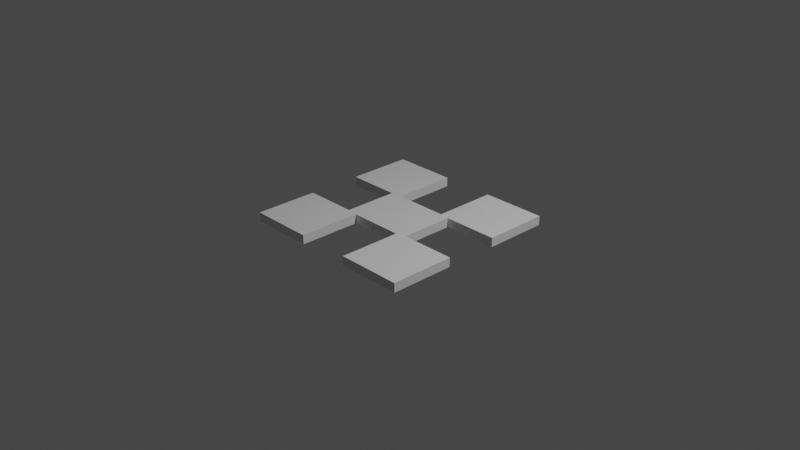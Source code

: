 # Source: brone.blend  (saved by Blender 2.91.10; exported with 4.5.12 LTS)
import bpy
from mathutils import Matrix  # noqa: F401  (used for matrix-valued properties, if any)

bpy.ops.wm.read_factory_settings(use_empty=True)
scene = bpy.context.scene
scene.name = 'Scene'

# ---- collections
col_collection = bpy.data.collections.new('Collection'); scene.collection.children.link(col_collection)

# ---- materials (node trees are filled in below, after node groups)
mat_material = bpy.data.materials.new('Material')
mat_material.alpha_threshold = 0.0
mat_material.use_transparent_shadow = False
mat_material.line_color = (0.0, 0.0, 0.0, 1.0)

# ---- material node trees
mat_material.use_nodes = True; mat_material.node_tree.nodes.clear()
_N = mat_material.node_tree.nodes; _L = mat_material.node_tree.links
n0 = _N.new('ShaderNodeOutputMaterial'); n0.name = 'Material Output'; n0.location = (300, 300)
n1 = _N.new('ShaderNodeBsdfPrincipled'); n1.name = 'Principled BSDF'; n1.location = (10, 300)
n1.distribution = 'GGX'
n1.subsurface_method = 'BURLEY'
n1.inputs[2].default_value = 0.4
n1.inputs[3].default_value = 1.45
n1.inputs[27].default_value = (0.0, 0.0, 0.0, 1.0)
n1.inputs[28].default_value = 1.0
_L.new(n1.outputs[0], n0.inputs[0])
n0.is_active_output = True

# ---- world
world_world = bpy.data.worlds.new('World'); scene.world = world_world
world_world.use_nodes = True; world_world.node_tree.nodes.clear()
_N = world_world.node_tree.nodes; _L = world_world.node_tree.links
n0 = _N.new('ShaderNodeOutputWorld'); n0.name = 'World Output'; n0.location = (300, 300)
n1 = _N.new('ShaderNodeBackground'); n1.name = 'Background'; n1.location = (10, 300)
n1.inputs[0].default_value = (0.05088, 0.05088, 0.05088, 1.0)
_L.new(n1.outputs[0], n0.inputs[0])
n0.is_active_output = True
world_world.color = (0.05088, 0.05088, 0.05088)
world_world.use_sun_shadow = False
world_world.sun_shadow_jitter_overblur = 0.0

# ---- cameras
cam_camera = bpy.data.cameras.new('Camera')
cam_camera.clip_end = 100.0
cam_camera.ortho_scale = 7.314

# ---- lights
light_light = bpy.data.lights.new('Light', 'POINT')
light_light.transmission_factor = 0.0
light_light.energy = 1000.0
light_light.shadow_soft_size = 0.1
light_light.shadow_maximum_resolution = 0.006
light_light.use_absolute_resolution = True

# ---- meshes
me_cube = bpy.data.meshes.new('Cube')
me_cube.from_pydata([(1.0, 1.0, 0.9999), (1.0, 1.0, -1.0), (1.0, -1.0, 0.9999), (1.0, -1.0, -1.0), (-1.0, 1.0, 1.0), (-1.0, 1.0, -1.0), (-1.0, -1.0, 1.0), (-1.0, -1.0, -1.0), (-0.3005, -1.0, 0.9999), (-0.3005, -0.4647, 0.9999), (0.2929, -0.3176, 0.9998), (0.2929, -1.0, 0.9999), (0.194, -0.3176, 0.9998), (-0.3005, -0.3176, 0.9999), (-0.3005, -1.0, -1.0), (-0.3005, -1.0, -0.8197), (0.2929, -1.0, -1.0), (0.2929, -1.0, 0.8194), (-0.2016, -0.3176, -1.001), (-0.3005, -0.3176, -1.0), (0.293, -0.3176, -1.001), (0.2929, -0.4647, -1.001), (0.2929, 1.0, -1.0), (-0.3005, 1.0, -1.0), (-0.3005, 1.0, 0.9999), (0.2929, 1.0, 0.9999), (-0.2016, 0.3062, 0.9998), (-0.3005, 0.9656, 0.9999), (-0.3005, 0.3062, 0.9999), (0.2929, 0.4381, 0.9998), (0.2929, 0.3062, 0.9997), (-0.3005, 0.3062, -1.0), (-0.3005, 0.4381, -1.0), (0.2929, 0.9656, -1.0), (0.293, 0.3062, -1.001), (0.194, 0.3062, -1.001), (1.0, -0.291, -1.001), (1.0, 0.2948, -1.001), (0.9989, 0.2955, 0.999), (1.0, -0.291, 0.9998), (0.5155, -0.291, 0.9997), (0.3994, -0.291, 0.9997), (0.3994, 0.1972, 0.9997), (0.3994, 0.2948, 0.9997), (0.9789, 0.2957, 0.9988), (0.5155, 0.2948, -1.001), (0.3995, 0.2948, -1.001), (0.9796, -0.291, -1.001), (0.3995, -0.1934, -1.002), (0.3995, -0.291, -1.001), (-1.0, 0.2948, -1.0), (-1.0, -0.3062, -1.0), (-1.0, -0.3062, 1.0), (-1.0, 0.2948, 1.0), (-0.9865, -0.3062, 1.0), (-0.4222, 0.2948, 0.9999), (-0.5351, 0.2948, 0.9999), (-0.4222, -0.3062, 0.9999), (-0.4222, -0.2061, 0.9999), (-0.5351, -0.3062, -1.0), (-0.4222, -0.3062, -1.0), (-0.9865, 0.2948, -1.0), (-0.4222, 0.2948, -1.0), (-0.4222, 0.1946, -1.0)], [], [(17, 21, 16), (19, 13, 9, 15, 14), (20, 10, 12, 18), (10, 20, 21, 17, 11), (15, 9, 8), (13, 19, 18, 12), (16, 3, 2, 11, 17), (8, 6, 7, 14, 15), (29, 33, 34, 30), (26, 35, 31, 28), (23, 24, 27, 32), (22, 33, 29, 25), (35, 26, 30, 34), (27, 28, 31, 32), (5, 4, 24, 23), (25, 0, 1, 22), (41, 40, 47, 49), (46, 43, 42, 48), (37, 38, 44, 45), (36, 47, 40, 39), (42, 41, 49, 48), (44, 43, 46, 45), (37, 1, 0, 38), (2, 3, 36, 39), (57, 58, 63, 60), (52, 54, 59, 51), (62, 55, 56, 61), (63, 58, 55, 62), (57, 60, 59, 54), (53, 50, 61, 56), (7, 6, 52, 51), (53, 4, 5, 50), (44, 38, 0, 25, 29, 30, 26, 28, 27, 24, 4, 53, 56, 55, 58, 57, 54, 52, 6, 8, 9, 13, 12, 10, 11, 2, 39, 40, 41, 42, 43), (47, 36, 3, 16, 21, 20, 18, 19, 14, 7, 51, 59, 60, 63, 62, 61, 50, 5, 23, 32, 31, 35, 34, 33, 22, 1, 37, 45, 46, 48, 49)])
_uv = me_cube.uv_layers.new(name='UVMap')
_uv.uv.foreach_set('vector', [0.0, 0.0, 0.0, 0.0, 0.0, 0.0, 0.0, 0.0, 0.0, 0.0, 0.0, 0.0, 0.0, 0.0, 0.0, 0.0, 0.0, 0.0, 0.0, 0.0, 0.0, 0.0, 0.0, 0.0, 0.0, 0.0, 0.0, 0.0, 0.0, 0.0, 0.0, 0.0, 0.0, 0.0, 0.0, 0.0, 0.0, 0.0, 0.0, 0.0, 0.0, 0.0, 0.0, 0.0, 0.0, 0.0, 0.0, 0.0, 0.375, 0.8384, 0.375, 0.75, 0.625, 0.75, 0.625, 0.8384, 0.6024, 0.8384, 0.625, 0.9126, 0.625, 1.0, 0.375, 1.0, 0.375, 0.9126, 0.3976, 0.9126, 0.0, 0.0, 0.0, 0.0, 0.0, 0.0, 0.0, 0.0, 0.0, 0.0, 0.0, 0.0, 0.0, 0.0, 0.0, 0.0, 0.0, 0.0, 0.0, 0.0, 0.0, 0.0, 0.0, 0.0, 0.0, 0.0, 0.0, 0.0, 0.0, 0.0, 0.0, 0.0, 0.0, 0.0, 0.0, 0.0, 0.0, 0.0, 0.0, 0.0, 0.0, 0.0, 0.0, 0.0, 0.0, 0.0, 0.0, 0.0, 0.375, 0.25, 0.625, 0.25, 0.625, 0.3374, 0.375, 0.3374, 0.625, 0.4116, 0.625, 0.5, 0.375, 0.5, 0.375, 0.4116, 0.0, 0.0, 0.0, 0.0, 0.0, 0.0, 0.0, 0.0, 0.0, 0.0, 0.0, 0.0, 0.0, 0.0, 0.0, 0.0, 0.0, 0.0, 0.0, 0.0, 0.0, 0.0, 0.0, 0.0, 0.0, 0.0, 0.0, 0.0, 0.0, 0.0, 0.0, 0.0, 0.0, 0.0, 0.0, 0.0, 0.0, 0.0, 0.0, 0.0, 0.0, 0.0, 0.0, 0.0, 0.0, 0.0, 0.0, 0.0, 0.375, 0.5881, 0.375, 0.5, 0.625, 0.5, 0.625, 0.5881, 0.625, 0.75, 0.375, 0.75, 0.375, 0.6614, 0.625, 0.6614, 0.0, 0.0, 0.0, 0.0, 0.0, 0.0, 0.0, 0.0, 0.0, 0.0, 0.0, 0.0, 0.0, 0.0, 0.0, 0.0, 0.0, 0.0, 0.0, 0.0, 0.0, 0.0, 0.0, 0.0, 0.0, 0.0, 0.0, 0.0, 0.0, 0.0, 0.0, 0.0, 0.0, 0.0, 0.0, 0.0, 0.0, 0.0, 0.0, 0.0, 0.0, 0.0, 0.0, 0.0, 0.0, 0.0, 0.0, 0.0, 0.375, 0.0, 0.625, 0.0, 0.625, 0.08672, 0.375, 0.08672, 0.625, 0.1619, 0.625, 0.25, 0.375, 0.25, 0.375, 0.1619, 0.6276, 0.5881, 0.625, 0.5881, 0.625, 0.5, 0.7134, 0.5, 0.7134, 0.5702, 0.7134, 0.5867, 0.7752, 0.5867, 0.7876, 0.5867, 0.7876, 0.5043, 0.7876, 0.5, 0.875, 0.5, 0.875, 0.5881, 0.8169, 0.5881, 0.8028, 0.5881, 0.8028, 0.6508, 0.8028, 0.6633, 0.8733, 0.6633, 0.875, 0.6633, 0.875, 0.75, 0.7876, 0.75, 0.7876, 0.6831, 0.7876, 0.6647, 0.7257, 0.6647, 0.7134, 0.6647, 0.7134, 0.75, 0.625, 0.75, 0.625, 0.6614, 0.6856, 0.6614, 0.7001, 0.6614, 0.7001, 0.6004, 0.7001, 0.5881, 0.3724, 0.6614, 0.375, 0.6614, 0.375, 0.75, 0.2866, 0.75, 0.2866, 0.6831, 0.2866, 0.6647, 0.2248, 0.6647, 0.2124, 0.6647, 0.2124, 0.75, 0.125, 0.75, 0.125, 0.6633, 0.1831, 0.6633, 0.1972, 0.6633, 0.1972, 0.6007, 0.1972, 0.5881, 0.1267, 0.5881, 0.125, 0.5881, 0.125, 0.5, 0.2124, 0.5, 0.2124, 0.5702, 0.2124, 0.5867, 0.2743, 0.5867, 0.2866, 0.5867, 0.2866, 0.5043, 0.2866, 0.5, 0.375, 0.5, 0.375, 0.5881, 0.3144, 0.5881, 0.2999, 0.5881, 0.2999, 0.6492, 0.2999, 0.6614])
me_cube.materials.append(mat_material)
me_cube.use_remesh_preserve_volume = False
me_cube.use_remesh_preserve_attributes = False
me_cube.use_mirror_vertex_groups = False
me_cube.update()

# ---- objects
ob_cube = bpy.data.objects.new('Cube', me_cube)
ob_light = bpy.data.objects.new('Light', light_light)
ob_camera = bpy.data.objects.new('Camera', cam_camera)

# ---- transforms, parenting, visibility, modifiers, constraints
ob_cube.location = (0.0, 0.0, 0.0)
ob_cube.scale = (1.0, 1.0, 0.05)
ob_cube.lock_rotations_4d = False
ob_cube.empty_display_type = 'ARROWS'
ob_cube.lineart.crease_threshold = 0.0
ob_light.location = (4.076, 1.005, 5.904)
ob_light.rotation_euler = (0.6503, 0.05522, 1.866)
ob_light.lock_rotations_4d = False
ob_light.empty_display_type = 'ARROWS'
ob_light.color = (0.0, 0.0, 0.0, 0.0)
ob_light.lineart.crease_threshold = 0.0
ob_camera.location = (7.359, -6.926, 4.958)
ob_camera.rotation_euler = (1.109, 0.0, 0.8149)
ob_camera.lock_rotations_4d = False
ob_camera.empty_display_type = 'ARROWS'
ob_camera.color = (0.0, 0.0, 0.0, 0.0)
ob_camera.display_type = 'WIRE'
ob_camera.lineart.crease_threshold = 0.0

# ---- collection membership
col_collection.objects.link(ob_cube)
col_collection.objects.link(ob_light)
col_collection.objects.link(ob_camera)

# ---- scene / render settings (as saved in the file)
scene.camera = ob_camera
scene.frame_start = 1; scene.frame_end = 250; scene.frame_set(1)
scene.render.engine = 'BLENDER_EEVEE_NEXT'
scene.cycles.use_denoising = False
scene.cycles.samples = 128
scene.cycles.sampling_pattern = 'TABULATED_SOBOL'
scene.cycles.use_adaptive_sampling = False
scene.cycles.use_light_tree = False
scene.view_settings.view_transform = 'Filmic'
bpy.context.view_layer.update()
